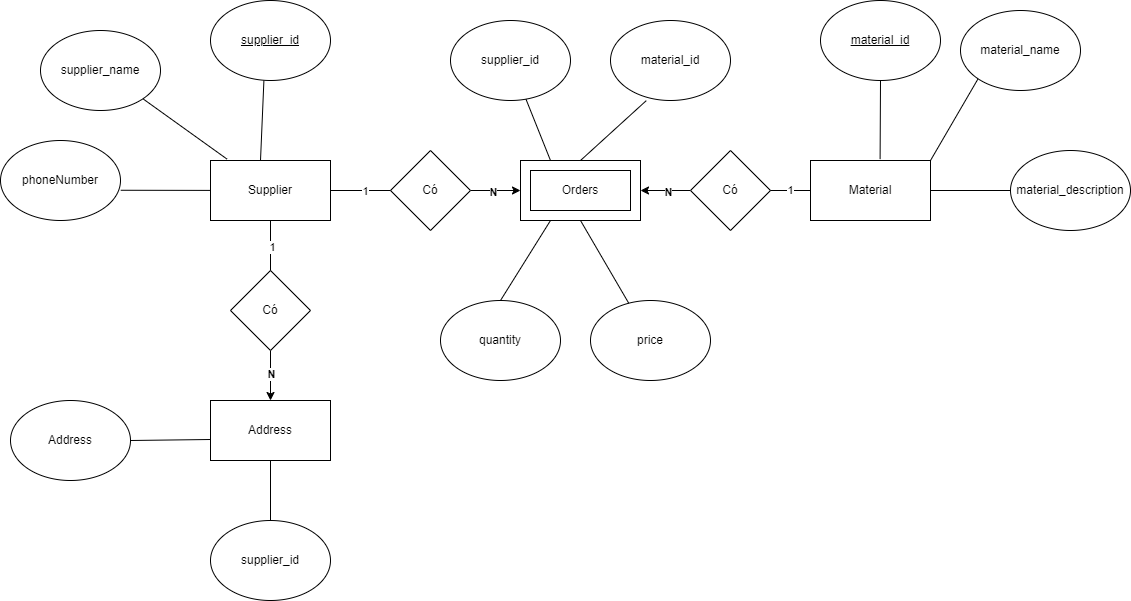

The diagram above was exported from draw.io. Its source (the exported page's mxGraphModel, read from the mxfile embedded in the PNG):
<mxGraphModel dx="1833" dy="1700" grid="1" gridSize="10" guides="1" tooltips="1" connect="1" arrows="1" fold="1" page="1" pageScale="1" pageWidth="827" pageHeight="1169" math="0" shadow="0">
  <root>
    <mxCell id="0" />
    <mxCell id="1" parent="0" />
    <mxCell id="XBcKObLuRuCuzegsRrnP-1" value="Material" style="rounded=0;whiteSpace=wrap;html=1;" vertex="1" parent="1">
      <mxGeometry x="740" y="120" width="120" height="60" as="geometry" />
    </mxCell>
    <mxCell id="XBcKObLuRuCuzegsRrnP-2" value="&lt;u&gt;material_id&lt;/u&gt;" style="ellipse;whiteSpace=wrap;html=1;" vertex="1" parent="1">
      <mxGeometry x="750" y="-40" width="120" height="80" as="geometry" />
    </mxCell>
    <mxCell id="XBcKObLuRuCuzegsRrnP-4" value="" style="endArrow=none;html=1;rounded=0;entryX=0.5;entryY=1;entryDx=0;entryDy=0;exitX=0.58;exitY=-0.023;exitDx=0;exitDy=0;exitPerimeter=0;" edge="1" parent="1" source="XBcKObLuRuCuzegsRrnP-1" target="XBcKObLuRuCuzegsRrnP-2">
      <mxGeometry width="50" height="50" relative="1" as="geometry">
        <mxPoint x="390" y="170" as="sourcePoint" />
        <mxPoint x="440" y="120" as="targetPoint" />
      </mxGeometry>
    </mxCell>
    <mxCell id="XBcKObLuRuCuzegsRrnP-5" value="material_name" style="ellipse;whiteSpace=wrap;html=1;" vertex="1" parent="1">
      <mxGeometry x="890" y="-30" width="120" height="80" as="geometry" />
    </mxCell>
    <mxCell id="XBcKObLuRuCuzegsRrnP-7" value="material_description" style="ellipse;whiteSpace=wrap;html=1;" vertex="1" parent="1">
      <mxGeometry x="940" y="110" width="120" height="80" as="geometry" />
    </mxCell>
    <mxCell id="XBcKObLuRuCuzegsRrnP-8" value="" style="endArrow=none;html=1;rounded=0;exitX=0;exitY=0.5;exitDx=0;exitDy=0;" edge="1" parent="1" source="XBcKObLuRuCuzegsRrnP-7" target="XBcKObLuRuCuzegsRrnP-1">
      <mxGeometry width="50" height="50" relative="1" as="geometry">
        <mxPoint x="930" y="140" as="sourcePoint" />
        <mxPoint x="440" y="120" as="targetPoint" />
      </mxGeometry>
    </mxCell>
    <mxCell id="XBcKObLuRuCuzegsRrnP-9" value="" style="rounded=0;whiteSpace=wrap;html=1;" vertex="1" parent="1">
      <mxGeometry x="450" y="120" width="120" height="60" as="geometry" />
    </mxCell>
    <mxCell id="XBcKObLuRuCuzegsRrnP-10" value="Orders" style="rounded=0;whiteSpace=wrap;html=1;" vertex="1" parent="1">
      <mxGeometry x="460" y="130" width="100" height="40" as="geometry" />
    </mxCell>
    <mxCell id="XBcKObLuRuCuzegsRrnP-29" style="edgeStyle=orthogonalEdgeStyle;rounded=0;orthogonalLoop=1;jettySize=auto;html=1;exitX=1;exitY=0.5;exitDx=0;exitDy=0;entryX=0;entryY=0.5;entryDx=0;entryDy=0;" edge="1" parent="1" source="XBcKObLuRuCuzegsRrnP-11" target="XBcKObLuRuCuzegsRrnP-9">
      <mxGeometry relative="1" as="geometry" />
    </mxCell>
    <mxCell id="XBcKObLuRuCuzegsRrnP-30" value="&lt;b&gt;N&lt;/b&gt;" style="edgeLabel;html=1;align=center;verticalAlign=middle;resizable=0;points=[];" vertex="1" connectable="0" parent="XBcKObLuRuCuzegsRrnP-29">
      <mxGeometry x="-0.104" y="-1" relative="1" as="geometry">
        <mxPoint as="offset" />
      </mxGeometry>
    </mxCell>
    <mxCell id="XBcKObLuRuCuzegsRrnP-11" value="Có" style="rhombus;whiteSpace=wrap;html=1;" vertex="1" parent="1">
      <mxGeometry x="320" y="110" width="80" height="80" as="geometry" />
    </mxCell>
    <mxCell id="XBcKObLuRuCuzegsRrnP-19" value="" style="endArrow=none;html=1;rounded=0;entryX=0;entryY=1;entryDx=0;entryDy=0;exitX=1;exitY=0;exitDx=0;exitDy=0;" edge="1" parent="1" source="XBcKObLuRuCuzegsRrnP-1" target="XBcKObLuRuCuzegsRrnP-5">
      <mxGeometry width="50" height="50" relative="1" as="geometry">
        <mxPoint x="590" y="170" as="sourcePoint" />
        <mxPoint x="640" y="120" as="targetPoint" />
      </mxGeometry>
    </mxCell>
    <mxCell id="XBcKObLuRuCuzegsRrnP-20" value="Supplier" style="rounded=0;whiteSpace=wrap;html=1;" vertex="1" parent="1">
      <mxGeometry x="140" y="120" width="120" height="60" as="geometry" />
    </mxCell>
    <mxCell id="XBcKObLuRuCuzegsRrnP-21" value="&lt;u&gt;supplier_id&lt;/u&gt;" style="ellipse;whiteSpace=wrap;html=1;" vertex="1" parent="1">
      <mxGeometry x="140" y="-40" width="120" height="80" as="geometry" />
    </mxCell>
    <mxCell id="XBcKObLuRuCuzegsRrnP-22" value="supplier_name" style="ellipse;whiteSpace=wrap;html=1;" vertex="1" parent="1">
      <mxGeometry x="-30" y="-10" width="120" height="80" as="geometry" />
    </mxCell>
    <mxCell id="XBcKObLuRuCuzegsRrnP-23" value="phoneNumber" style="ellipse;whiteSpace=wrap;html=1;" vertex="1" parent="1">
      <mxGeometry x="-70" y="100" width="120" height="80" as="geometry" />
    </mxCell>
    <mxCell id="XBcKObLuRuCuzegsRrnP-24" value="" style="endArrow=none;html=1;rounded=0;entryX=0.445;entryY=1.002;entryDx=0;entryDy=0;entryPerimeter=0;" edge="1" parent="1" target="XBcKObLuRuCuzegsRrnP-21">
      <mxGeometry width="50" height="50" relative="1" as="geometry">
        <mxPoint x="190" y="120" as="sourcePoint" />
        <mxPoint x="400" y="100" as="targetPoint" />
      </mxGeometry>
    </mxCell>
    <mxCell id="XBcKObLuRuCuzegsRrnP-25" value="" style="endArrow=none;html=1;rounded=0;entryX=1;entryY=1;entryDx=0;entryDy=0;exitX=0.138;exitY=-0.023;exitDx=0;exitDy=0;exitPerimeter=0;" edge="1" parent="1" source="XBcKObLuRuCuzegsRrnP-20" target="XBcKObLuRuCuzegsRrnP-22">
      <mxGeometry width="50" height="50" relative="1" as="geometry">
        <mxPoint x="350" y="150" as="sourcePoint" />
        <mxPoint x="400" y="100" as="targetPoint" />
      </mxGeometry>
    </mxCell>
    <mxCell id="XBcKObLuRuCuzegsRrnP-26" value="" style="endArrow=none;html=1;rounded=0;exitX=1.002;exitY=0.622;exitDx=0;exitDy=0;exitPerimeter=0;" edge="1" parent="1" source="XBcKObLuRuCuzegsRrnP-23" target="XBcKObLuRuCuzegsRrnP-20">
      <mxGeometry width="50" height="50" relative="1" as="geometry">
        <mxPoint x="350" y="150" as="sourcePoint" />
        <mxPoint x="400" y="100" as="targetPoint" />
      </mxGeometry>
    </mxCell>
    <mxCell id="XBcKObLuRuCuzegsRrnP-27" value="" style="endArrow=none;html=1;rounded=0;exitX=1;exitY=0.5;exitDx=0;exitDy=0;entryX=0;entryY=0.5;entryDx=0;entryDy=0;" edge="1" parent="1" source="XBcKObLuRuCuzegsRrnP-20" target="XBcKObLuRuCuzegsRrnP-11">
      <mxGeometry width="50" height="50" relative="1" as="geometry">
        <mxPoint x="350" y="150" as="sourcePoint" />
        <mxPoint x="400" y="100" as="targetPoint" />
      </mxGeometry>
    </mxCell>
    <mxCell id="XBcKObLuRuCuzegsRrnP-28" value="1" style="edgeLabel;html=1;align=center;verticalAlign=middle;resizable=0;points=[];" vertex="1" connectable="0" parent="XBcKObLuRuCuzegsRrnP-27">
      <mxGeometry x="0.1189" relative="1" as="geometry">
        <mxPoint as="offset" />
      </mxGeometry>
    </mxCell>
    <mxCell id="XBcKObLuRuCuzegsRrnP-32" style="edgeStyle=orthogonalEdgeStyle;rounded=0;orthogonalLoop=1;jettySize=auto;html=1;exitX=0;exitY=0.5;exitDx=0;exitDy=0;entryX=1;entryY=0.5;entryDx=0;entryDy=0;" edge="1" parent="1" source="XBcKObLuRuCuzegsRrnP-31" target="XBcKObLuRuCuzegsRrnP-9">
      <mxGeometry relative="1" as="geometry" />
    </mxCell>
    <mxCell id="XBcKObLuRuCuzegsRrnP-33" value="&lt;b&gt;N&lt;/b&gt;" style="edgeLabel;html=1;align=center;verticalAlign=middle;resizable=0;points=[];" vertex="1" connectable="0" parent="XBcKObLuRuCuzegsRrnP-32">
      <mxGeometry x="-0.1" y="1" relative="1" as="geometry">
        <mxPoint as="offset" />
      </mxGeometry>
    </mxCell>
    <mxCell id="XBcKObLuRuCuzegsRrnP-31" value="Có" style="rhombus;whiteSpace=wrap;html=1;" vertex="1" parent="1">
      <mxGeometry x="620" y="110" width="80" height="80" as="geometry" />
    </mxCell>
    <mxCell id="XBcKObLuRuCuzegsRrnP-34" value="" style="endArrow=none;html=1;rounded=0;exitX=1;exitY=0.5;exitDx=0;exitDy=0;entryX=0;entryY=0.5;entryDx=0;entryDy=0;" edge="1" parent="1" source="XBcKObLuRuCuzegsRrnP-31" target="XBcKObLuRuCuzegsRrnP-1">
      <mxGeometry width="50" height="50" relative="1" as="geometry">
        <mxPoint x="590" y="150" as="sourcePoint" />
        <mxPoint x="640" y="100" as="targetPoint" />
      </mxGeometry>
    </mxCell>
    <mxCell id="XBcKObLuRuCuzegsRrnP-35" value="1" style="edgeLabel;html=1;align=center;verticalAlign=middle;resizable=0;points=[];" vertex="1" connectable="0" parent="XBcKObLuRuCuzegsRrnP-34">
      <mxGeometry x="-0.05" y="1" relative="1" as="geometry">
        <mxPoint as="offset" />
      </mxGeometry>
    </mxCell>
    <mxCell id="XBcKObLuRuCuzegsRrnP-36" value="supplier_id" style="ellipse;whiteSpace=wrap;html=1;" vertex="1" parent="1">
      <mxGeometry x="380" y="-20" width="120" height="80" as="geometry" />
    </mxCell>
    <mxCell id="XBcKObLuRuCuzegsRrnP-37" value="material_id" style="ellipse;whiteSpace=wrap;html=1;" vertex="1" parent="1">
      <mxGeometry x="540" y="-20" width="120" height="80" as="geometry" />
    </mxCell>
    <mxCell id="XBcKObLuRuCuzegsRrnP-38" value="quantity" style="ellipse;whiteSpace=wrap;html=1;" vertex="1" parent="1">
      <mxGeometry x="370" y="260" width="120" height="80" as="geometry" />
    </mxCell>
    <mxCell id="XBcKObLuRuCuzegsRrnP-39" value="price" style="ellipse;whiteSpace=wrap;html=1;" vertex="1" parent="1">
      <mxGeometry x="520" y="260" width="120" height="80" as="geometry" />
    </mxCell>
    <mxCell id="XBcKObLuRuCuzegsRrnP-40" value="" style="endArrow=none;html=1;rounded=0;exitX=0.25;exitY=0;exitDx=0;exitDy=0;" edge="1" parent="1" source="XBcKObLuRuCuzegsRrnP-9" target="XBcKObLuRuCuzegsRrnP-36">
      <mxGeometry width="50" height="50" relative="1" as="geometry">
        <mxPoint x="400" y="150" as="sourcePoint" />
        <mxPoint x="450" y="100" as="targetPoint" />
      </mxGeometry>
    </mxCell>
    <mxCell id="XBcKObLuRuCuzegsRrnP-41" value="" style="endArrow=none;html=1;rounded=0;entryX=0.298;entryY=1.002;entryDx=0;entryDy=0;entryPerimeter=0;exitX=0.5;exitY=0;exitDx=0;exitDy=0;" edge="1" parent="1" source="XBcKObLuRuCuzegsRrnP-9" target="XBcKObLuRuCuzegsRrnP-37">
      <mxGeometry width="50" height="50" relative="1" as="geometry">
        <mxPoint x="400" y="150" as="sourcePoint" />
        <mxPoint x="450" y="100" as="targetPoint" />
      </mxGeometry>
    </mxCell>
    <mxCell id="XBcKObLuRuCuzegsRrnP-42" value="" style="endArrow=none;html=1;rounded=0;exitX=0.5;exitY=0;exitDx=0;exitDy=0;entryX=0.25;entryY=1;entryDx=0;entryDy=0;" edge="1" parent="1" source="XBcKObLuRuCuzegsRrnP-38" target="XBcKObLuRuCuzegsRrnP-9">
      <mxGeometry width="50" height="50" relative="1" as="geometry">
        <mxPoint x="400" y="150" as="sourcePoint" />
        <mxPoint x="450" y="100" as="targetPoint" />
      </mxGeometry>
    </mxCell>
    <mxCell id="XBcKObLuRuCuzegsRrnP-43" value="" style="endArrow=none;html=1;rounded=0;entryX=0.5;entryY=1;entryDx=0;entryDy=0;" edge="1" parent="1" source="XBcKObLuRuCuzegsRrnP-39" target="XBcKObLuRuCuzegsRrnP-9">
      <mxGeometry width="50" height="50" relative="1" as="geometry">
        <mxPoint x="400" y="150" as="sourcePoint" />
        <mxPoint x="450" y="100" as="targetPoint" />
      </mxGeometry>
    </mxCell>
    <mxCell id="XBcKObLuRuCuzegsRrnP-44" value="Address" style="rounded=0;whiteSpace=wrap;html=1;" vertex="1" parent="1">
      <mxGeometry x="140" y="360" width="120" height="60" as="geometry" />
    </mxCell>
    <mxCell id="XBcKObLuRuCuzegsRrnP-48" style="edgeStyle=orthogonalEdgeStyle;rounded=0;orthogonalLoop=1;jettySize=auto;html=1;exitX=0.5;exitY=1;exitDx=0;exitDy=0;entryX=0.5;entryY=0;entryDx=0;entryDy=0;" edge="1" parent="1" source="XBcKObLuRuCuzegsRrnP-45" target="XBcKObLuRuCuzegsRrnP-44">
      <mxGeometry relative="1" as="geometry" />
    </mxCell>
    <mxCell id="XBcKObLuRuCuzegsRrnP-49" value="&lt;b&gt;N&lt;/b&gt;" style="edgeLabel;html=1;align=center;verticalAlign=middle;resizable=0;points=[];" vertex="1" connectable="0" parent="XBcKObLuRuCuzegsRrnP-48">
      <mxGeometry x="-0.08" relative="1" as="geometry">
        <mxPoint as="offset" />
      </mxGeometry>
    </mxCell>
    <mxCell id="XBcKObLuRuCuzegsRrnP-45" value="Có" style="rhombus;whiteSpace=wrap;html=1;" vertex="1" parent="1">
      <mxGeometry x="160" y="230" width="80" height="80" as="geometry" />
    </mxCell>
    <mxCell id="XBcKObLuRuCuzegsRrnP-46" value="" style="endArrow=none;html=1;rounded=0;entryX=0.5;entryY=1;entryDx=0;entryDy=0;exitX=0.5;exitY=0;exitDx=0;exitDy=0;" edge="1" parent="1" source="XBcKObLuRuCuzegsRrnP-45" target="XBcKObLuRuCuzegsRrnP-20">
      <mxGeometry width="50" height="50" relative="1" as="geometry">
        <mxPoint x="400" y="420" as="sourcePoint" />
        <mxPoint x="450" y="370" as="targetPoint" />
      </mxGeometry>
    </mxCell>
    <mxCell id="XBcKObLuRuCuzegsRrnP-47" value="1" style="edgeLabel;html=1;align=center;verticalAlign=middle;resizable=0;points=[];" vertex="1" connectable="0" parent="XBcKObLuRuCuzegsRrnP-46">
      <mxGeometry x="-0.04" y="-1" relative="1" as="geometry">
        <mxPoint as="offset" />
      </mxGeometry>
    </mxCell>
    <mxCell id="XBcKObLuRuCuzegsRrnP-50" value="Address" style="ellipse;whiteSpace=wrap;html=1;" vertex="1" parent="1">
      <mxGeometry x="-60" y="360" width="120" height="80" as="geometry" />
    </mxCell>
    <mxCell id="XBcKObLuRuCuzegsRrnP-51" value="" style="endArrow=none;html=1;rounded=0;exitX=1;exitY=0.5;exitDx=0;exitDy=0;" edge="1" parent="1" source="XBcKObLuRuCuzegsRrnP-50">
      <mxGeometry width="50" height="50" relative="1" as="geometry">
        <mxPoint x="400" y="420" as="sourcePoint" />
        <mxPoint x="140" y="399" as="targetPoint" />
      </mxGeometry>
    </mxCell>
    <mxCell id="XBcKObLuRuCuzegsRrnP-52" value="supplier_id" style="ellipse;whiteSpace=wrap;html=1;" vertex="1" parent="1">
      <mxGeometry x="140" y="480" width="120" height="80" as="geometry" />
    </mxCell>
    <mxCell id="XBcKObLuRuCuzegsRrnP-53" value="" style="endArrow=none;html=1;rounded=0;exitX=0.5;exitY=0;exitDx=0;exitDy=0;entryX=0.5;entryY=1;entryDx=0;entryDy=0;" edge="1" parent="1" source="XBcKObLuRuCuzegsRrnP-52" target="XBcKObLuRuCuzegsRrnP-44">
      <mxGeometry width="50" height="50" relative="1" as="geometry">
        <mxPoint x="400" y="420" as="sourcePoint" />
        <mxPoint x="450" y="370" as="targetPoint" />
      </mxGeometry>
    </mxCell>
  </root>
</mxGraphModel>